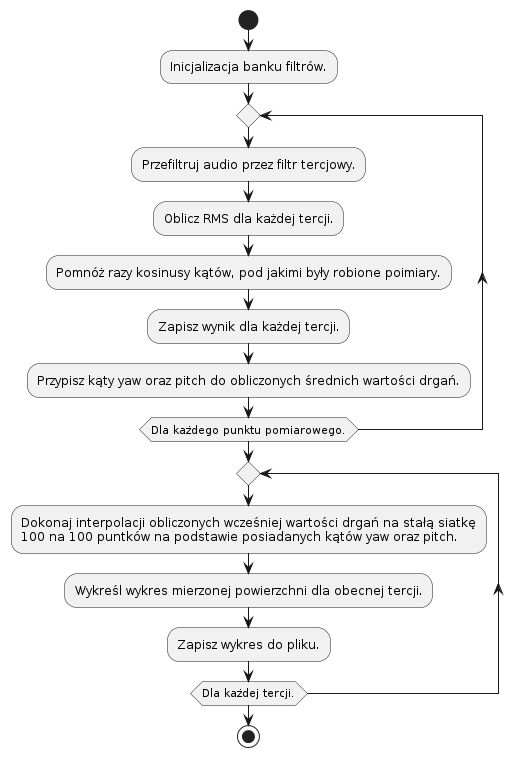

The diagram above was rendered by PlantUML. Its source (embedded in the PNG):
@startuml
start

:Inicjalizacja banku filtrów.;

repeat
   :Przefiltruj audio przez filtr tercjowy.;
   :Oblicz RMS dla każdej tercji.;
   :Pomnóż razy kosinusy kątów, pod jakimi były robione poimiary.;
   :Zapisz wynik dla każdej tercji.;
   :Przypisz kąty yaw oraz pitch do obliczonych średnich wartości drgań.;
repeat while (Dla każdego punktu pomiarowego.);

repeat
:Dokonaj interpolacji obliczonych wcześniej wartości drgań na stałą siatkę\n100 na 100 puntków na podstawie posiadanych kątów yaw oraz pitch.;
:Wykreśl wykres mierzonej powierzchni dla obecnej tercji.;
:Zapisz wykres do pliku.;
repeat while (Dla każdej tercji.);
stop
@enduml